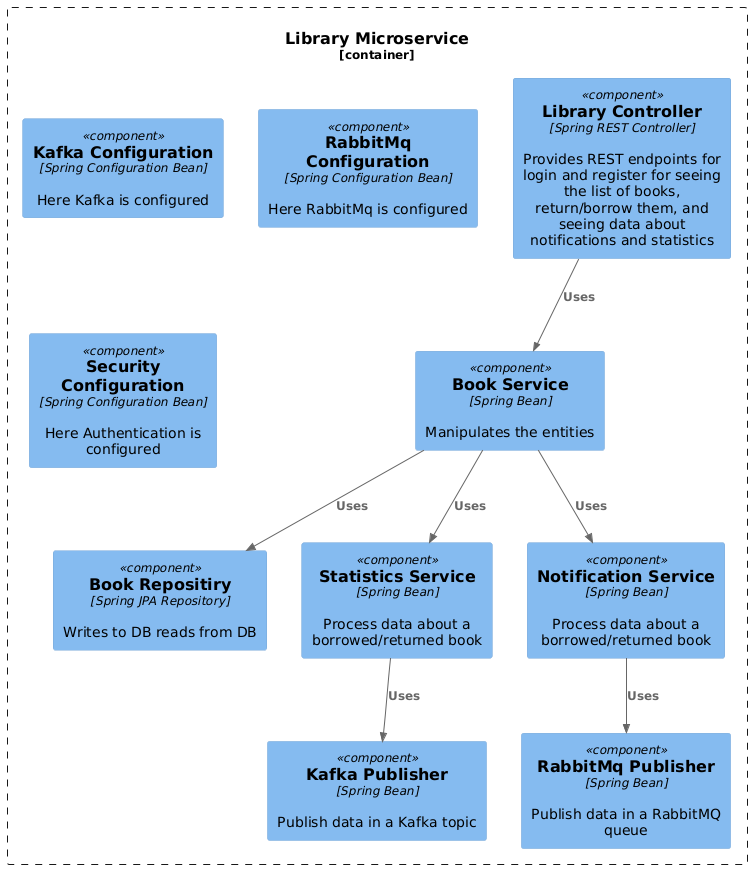

The diagram above was rendered by PlantUML. Its source (embedded in the PNG):
@startuml
!include https://raw.githubusercontent.com/plantuml-stdlib/C4-PlantUML/master/C4_Component.puml


Container_Boundary(ShopAppBoundary, "Library Microservice") {

    Component(LibraryController, "Library Controller", "Spring REST Controller", "Provides REST endpoints for login and register for seeing the list of books, return/borrow them, and seeing data about notifications and statistics")
    Component(BookRepository, "Book Repositiry", "Spring JPA Repository", "Writes to DB reads from DB")
    Component(StatisticsPubliser, "Kafka Publisher", "Spring Bean", "Publish data in a Kafka topic")
    Component(NotificationPublisher, "RabbitMq Publisher", "Spring Bean", "Publish data in a RabbitMQ queue")
    Component(StatisticsService, "Statistics Service", "Spring Bean", "Process data about a borrowed/returned book")
    Component(NotificationService, "Notification Service", "Spring Bean", "Process data about a borrowed/returned book")
    Component(BookService, "Book Service", "Spring Bean", "Manipulates the entities")
    
    Rel(LibraryController, BookService, "Uses")
    Rel(BookService, NotificationService, "Uses")
    Rel(BookService, StatisticsService, "Uses")
    Rel(NotificationService, NotificationPublisher, "Uses")
    Rel(StatisticsService, StatisticsPubliser, "Uses")
    Rel(BookService, BookRepository, "Uses")

    Component(kafkaConfig, "Kafka Configuration", "Spring Configuration Bean", "Here Kafka is configured")
    Component(rabbitMqConfig, "RabbitMq Configuration", "Spring Configuration Bean", "Here RabbitMq is configured") 
    Component(securityConfig, "Security Configuration", "Spring Configuration Bean", "Here Authentication is configured") 
}
@enduml